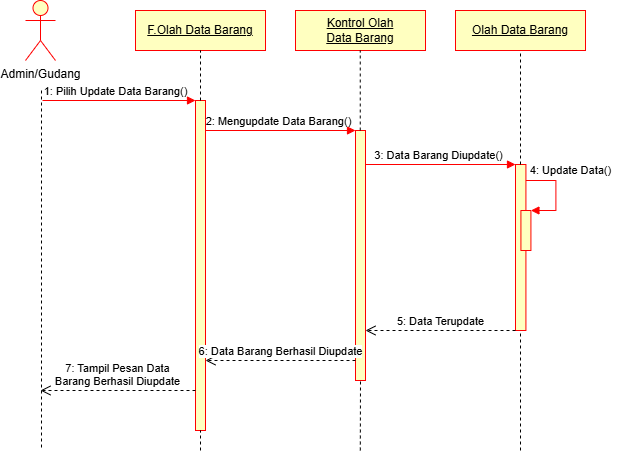

The diagram above was exported from draw.io. Its source (the exported page's mxGraphModel, read from the mxfile embedded in the PNG):
<mxGraphModel dx="670" dy="557" grid="1" gridSize="10" guides="1" tooltips="1" connect="1" arrows="1" fold="1" page="1" pageScale="1" pageWidth="827" pageHeight="1169" math="0" shadow="0">
  <root>
    <mxCell id="0" />
    <mxCell id="1" parent="0" />
    <mxCell id="_JkMppDd81K1PayzjsRn-52" value="Admin/Gudang" style="shape=umlActor;verticalLabelPosition=bottom;verticalAlign=top;html=1;fillColor=#FFFFC0;strokeColor=#FF0000;" vertex="1" parent="1">
      <mxGeometry x="130" y="50" width="30" height="60" as="geometry" />
    </mxCell>
    <mxCell id="_JkMppDd81K1PayzjsRn-53" value="&lt;u&gt;F.Olah Data Barang&lt;/u&gt;" style="rounded=0;whiteSpace=wrap;html=1;fillColor=#FFFFC0;strokeColor=#FF0000;" vertex="1" parent="1">
      <mxGeometry x="240" y="60" width="130" height="40" as="geometry" />
    </mxCell>
    <mxCell id="_JkMppDd81K1PayzjsRn-54" value="&lt;u&gt;Kontrol Olah Data&amp;nbsp;&lt;/u&gt;&lt;u&gt;Barang&lt;/u&gt;" style="rounded=0;whiteSpace=wrap;html=1;fillColor=#FFFFC0;strokeColor=#FF0000;" vertex="1" parent="1">
      <mxGeometry x="400" y="60" width="130" height="40" as="geometry" />
    </mxCell>
    <mxCell id="_JkMppDd81K1PayzjsRn-55" value="&lt;u&gt;Olah Data&amp;nbsp;&lt;/u&gt;&lt;u&gt;Barang&lt;/u&gt;" style="rounded=0;whiteSpace=wrap;html=1;fillColor=#FFFFC0;strokeColor=#FF0000;" vertex="1" parent="1">
      <mxGeometry x="560" y="60" width="130" height="40" as="geometry" />
    </mxCell>
    <mxCell id="_JkMppDd81K1PayzjsRn-56" value="" style="html=1;points=[[0,0,0,0,5],[0,1,0,0,-5],[1,0,0,0,5],[1,1,0,0,-5]];perimeter=orthogonalPerimeter;outlineConnect=0;targetShapes=umlLifeline;portConstraint=eastwest;newEdgeStyle={&quot;curved&quot;:0,&quot;rounded&quot;:0};fillColor=#FFFFC0;strokeColor=#FF0000;" vertex="1" parent="1">
      <mxGeometry x="300" y="150" width="10" height="330" as="geometry" />
    </mxCell>
    <mxCell id="_JkMppDd81K1PayzjsRn-57" value="" style="endArrow=none;dashed=1;html=1;rounded=0;" edge="1" parent="1">
      <mxGeometry width="50" height="50" relative="1" as="geometry">
        <mxPoint x="146" y="140" as="sourcePoint" />
        <mxPoint x="146" y="500" as="targetPoint" />
      </mxGeometry>
    </mxCell>
    <mxCell id="_JkMppDd81K1PayzjsRn-58" value="" style="html=1;verticalAlign=bottom;endArrow=block;curved=0;rounded=0;strokeColor=#FF0000;" edge="1" parent="1" target="_JkMppDd81K1PayzjsRn-56">
      <mxGeometry relative="1" as="geometry">
        <mxPoint x="147" y="150" as="sourcePoint" />
        <mxPoint x="217" y="150" as="targetPoint" />
      </mxGeometry>
    </mxCell>
    <mxCell id="_JkMppDd81K1PayzjsRn-59" value="&lt;span style=&quot;font-size: 11px; background-color: rgb(255, 255, 255);&quot;&gt;1: Pilih Update Data&amp;nbsp;&lt;/span&gt;&lt;span style=&quot;font-size: 11px; background-color: rgb(255, 255, 255);&quot;&gt;Barang&lt;/span&gt;&lt;span style=&quot;font-size: 11px; background-color: rgb(255, 255, 255);&quot;&gt;()&lt;/span&gt;" style="text;html=1;align=center;verticalAlign=middle;resizable=0;points=[];autosize=1;strokeColor=none;fillColor=none;" vertex="1" parent="1">
      <mxGeometry x="135" y="126" width="170" height="30" as="geometry" />
    </mxCell>
    <mxCell id="_JkMppDd81K1PayzjsRn-60" value="" style="html=1;points=[[0,0,0,0,5],[0,1,0,0,-5],[1,0,0,0,5],[1,1,0,0,-5]];perimeter=orthogonalPerimeter;outlineConnect=0;targetShapes=umlLifeline;portConstraint=eastwest;newEdgeStyle={&quot;curved&quot;:0,&quot;rounded&quot;:0};fillColor=#FFFFC0;strokeColor=#FF0000;" vertex="1" parent="1">
      <mxGeometry x="460" y="180" width="10" height="250" as="geometry" />
    </mxCell>
    <mxCell id="_JkMppDd81K1PayzjsRn-61" value="" style="html=1;verticalAlign=bottom;endArrow=block;curved=0;rounded=0;strokeColor=#FF0000;" edge="1" parent="1">
      <mxGeometry relative="1" as="geometry">
        <mxPoint x="310" y="180" as="sourcePoint" />
        <mxPoint x="460" y="180" as="targetPoint" />
      </mxGeometry>
    </mxCell>
    <mxCell id="_JkMppDd81K1PayzjsRn-62" value="&lt;span style=&quot;font-size: 11px; background-color: rgb(255, 255, 255);&quot;&gt;2: Mengu&lt;/span&gt;&lt;span style=&quot;font-size: 11px; background-color: rgb(255, 255, 255);&quot;&gt;pdate&amp;nbsp;&lt;/span&gt;&lt;span style=&quot;font-size: 11px; background-color: rgb(255, 255, 255);&quot;&gt;Data&amp;nbsp;&lt;/span&gt;&lt;span style=&quot;font-size: 11px; background-color: rgb(255, 255, 255);&quot;&gt;Barang&lt;/span&gt;&lt;span style=&quot;font-size: 11px; background-color: rgb(255, 255, 255);&quot;&gt;()&lt;/span&gt;" style="text;html=1;align=center;verticalAlign=middle;resizable=0;points=[];autosize=1;strokeColor=none;fillColor=none;" vertex="1" parent="1">
      <mxGeometry x="298" y="156" width="170" height="30" as="geometry" />
    </mxCell>
    <mxCell id="_JkMppDd81K1PayzjsRn-63" value="" style="html=1;points=[[0,0,0,0,5],[0,1,0,0,-5],[1,0,0,0,5],[1,1,0,0,-5]];perimeter=orthogonalPerimeter;outlineConnect=0;targetShapes=umlLifeline;portConstraint=eastwest;newEdgeStyle={&quot;curved&quot;:0,&quot;rounded&quot;:0};fillColor=#FFFFC0;strokeColor=#FF0000;" vertex="1" parent="1">
      <mxGeometry x="620" y="214" width="10.42" height="166" as="geometry" />
    </mxCell>
    <mxCell id="_JkMppDd81K1PayzjsRn-64" value="" style="html=1;verticalAlign=bottom;endArrow=block;curved=0;rounded=0;strokeColor=#FF0000;" edge="1" parent="1">
      <mxGeometry relative="1" as="geometry">
        <mxPoint x="470" y="214" as="sourcePoint" />
        <mxPoint x="620" y="214" as="targetPoint" />
      </mxGeometry>
    </mxCell>
    <mxCell id="_JkMppDd81K1PayzjsRn-65" value="&lt;span style=&quot;font-size: 11px; background-color: rgb(255, 255, 255);&quot;&gt;3: Data&amp;nbsp;&lt;/span&gt;&lt;span style=&quot;font-size: 11px; background-color: rgb(255, 255, 255);&quot;&gt;Barang&amp;nbsp;&lt;/span&gt;&lt;span style=&quot;font-size: 11px; background-color: rgb(255, 255, 255);&quot;&gt;Diupdate&lt;/span&gt;&lt;span style=&quot;font-size: 11px; background-color: rgb(255, 255, 255);&quot;&gt;()&lt;/span&gt;" style="text;html=1;align=center;verticalAlign=middle;resizable=0;points=[];autosize=1;strokeColor=none;fillColor=none;" vertex="1" parent="1">
      <mxGeometry x="468" y="190" width="150" height="30" as="geometry" />
    </mxCell>
    <mxCell id="_JkMppDd81K1PayzjsRn-66" value="" style="html=1;points=[[0,0,0,0,5],[0,1,0,0,-5],[1,0,0,0,5],[1,1,0,0,-5]];perimeter=orthogonalPerimeter;outlineConnect=0;targetShapes=umlLifeline;portConstraint=eastwest;newEdgeStyle={&quot;curved&quot;:0,&quot;rounded&quot;:0};strokeColor=#FF0000;fillColor=#FFFFC0;" vertex="1" parent="1">
      <mxGeometry x="625.42" y="260" width="10" height="40" as="geometry" />
    </mxCell>
    <mxCell id="_JkMppDd81K1PayzjsRn-67" value="" style="html=1;align=left;spacingLeft=2;endArrow=block;rounded=0;edgeStyle=orthogonalEdgeStyle;curved=0;rounded=0;strokeColor=#FF0000;" edge="1" parent="1">
      <mxGeometry relative="1" as="geometry">
        <mxPoint x="630.42" y="230" as="sourcePoint" />
        <Array as="points">
          <mxPoint x="660.42" y="260" />
        </Array>
        <mxPoint x="635.42" y="260" as="targetPoint" />
      </mxGeometry>
    </mxCell>
    <mxCell id="_JkMppDd81K1PayzjsRn-68" value="" style="endArrow=none;dashed=1;html=1;rounded=0;entryX=0.5;entryY=1;entryDx=0;entryDy=0;" edge="1" parent="1" source="_JkMppDd81K1PayzjsRn-56" target="_JkMppDd81K1PayzjsRn-53">
      <mxGeometry width="50" height="50" relative="1" as="geometry">
        <mxPoint x="290" y="300" as="sourcePoint" />
        <mxPoint x="340" y="250" as="targetPoint" />
      </mxGeometry>
    </mxCell>
    <mxCell id="_JkMppDd81K1PayzjsRn-69" value="" style="endArrow=none;dashed=1;html=1;rounded=0;" edge="1" parent="1" target="_JkMppDd81K1PayzjsRn-56">
      <mxGeometry width="50" height="50" relative="1" as="geometry">
        <mxPoint x="305" y="500" as="sourcePoint" />
        <mxPoint x="304.75" y="460" as="targetPoint" />
      </mxGeometry>
    </mxCell>
    <mxCell id="_JkMppDd81K1PayzjsRn-70" value="" style="endArrow=none;dashed=1;html=1;rounded=0;entryX=0.5;entryY=1;entryDx=0;entryDy=0;" edge="1" parent="1" source="_JkMppDd81K1PayzjsRn-60">
      <mxGeometry width="50" height="50" relative="1" as="geometry">
        <mxPoint x="464.75" y="150" as="sourcePoint" />
        <mxPoint x="464.75" y="100" as="targetPoint" />
      </mxGeometry>
    </mxCell>
    <mxCell id="_JkMppDd81K1PayzjsRn-71" value="" style="endArrow=none;dashed=1;html=1;rounded=0;entryX=0.5;entryY=1;entryDx=0;entryDy=0;" edge="1" parent="1" source="_JkMppDd81K1PayzjsRn-63" target="_JkMppDd81K1PayzjsRn-55">
      <mxGeometry width="50" height="50" relative="1" as="geometry">
        <mxPoint x="625" y="190" as="sourcePoint" />
        <mxPoint x="680" y="160" as="targetPoint" />
      </mxGeometry>
    </mxCell>
    <mxCell id="_JkMppDd81K1PayzjsRn-72" value="&lt;span style=&quot;font-size: 11px; background-color: rgb(255, 255, 255);&quot;&gt;4: Update Data()&lt;/span&gt;" style="text;html=1;align=center;verticalAlign=middle;resizable=0;points=[];autosize=1;strokeColor=none;fillColor=none;" vertex="1" parent="1">
      <mxGeometry x="625" y="205" width="100" height="30" as="geometry" />
    </mxCell>
    <mxCell id="_JkMppDd81K1PayzjsRn-73" value="5: Data Terupdate" style="html=1;verticalAlign=bottom;endArrow=open;dashed=1;endSize=8;curved=0;rounded=0;exitX=0;exitY=1;exitDx=0;exitDy=-5;" edge="1" parent="1">
      <mxGeometry relative="1" as="geometry">
        <mxPoint x="470" y="380" as="targetPoint" />
        <mxPoint x="620" y="380" as="sourcePoint" />
      </mxGeometry>
    </mxCell>
    <mxCell id="_JkMppDd81K1PayzjsRn-74" value="6: Data Barang Berhasil Diupdate" style="html=1;verticalAlign=bottom;endArrow=open;dashed=1;endSize=8;curved=0;rounded=0;" edge="1" parent="1">
      <mxGeometry relative="1" as="geometry">
        <mxPoint x="310" y="410" as="targetPoint" />
        <mxPoint x="460" y="410" as="sourcePoint" />
      </mxGeometry>
    </mxCell>
    <mxCell id="_JkMppDd81K1PayzjsRn-75" value="7: Tampil Pesan Data&lt;br&gt;&lt;div&gt;Barang Berhasil Diupdate&lt;/div&gt;" style="html=1;verticalAlign=bottom;endArrow=open;dashed=1;endSize=8;curved=0;rounded=0;" edge="1" parent="1">
      <mxGeometry relative="1" as="geometry">
        <mxPoint x="145" y="440" as="targetPoint" />
        <mxPoint x="300" y="440" as="sourcePoint" />
      </mxGeometry>
    </mxCell>
    <mxCell id="_JkMppDd81K1PayzjsRn-76" value="" style="endArrow=none;dashed=1;html=1;rounded=0;" edge="1" parent="1">
      <mxGeometry width="50" height="50" relative="1" as="geometry">
        <mxPoint x="464.8" y="500" as="sourcePoint" />
        <mxPoint x="465" y="430" as="targetPoint" />
      </mxGeometry>
    </mxCell>
    <mxCell id="_JkMppDd81K1PayzjsRn-77" value="" style="endArrow=none;dashed=1;html=1;rounded=0;" edge="1" parent="1" target="_JkMppDd81K1PayzjsRn-63">
      <mxGeometry width="50" height="50" relative="1" as="geometry">
        <mxPoint x="625" y="500" as="sourcePoint" />
        <mxPoint x="624.8" y="480" as="targetPoint" />
      </mxGeometry>
    </mxCell>
  </root>
</mxGraphModel>